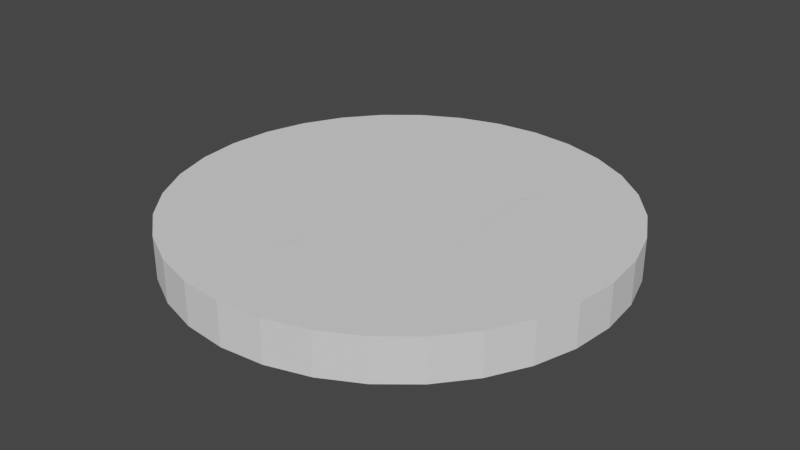# Source: Target.blend  (saved by Blender 3.5.10; exported with 4.5.12 LTS)
import bpy
from mathutils import Matrix  # noqa: F401  (used for matrix-valued properties, if any)

bpy.ops.wm.read_factory_settings(use_empty=True)
scene = bpy.context.scene
scene.name = 'Scene'

# ---- node groups
ng_auto_smooth = bpy.data.node_groups.new('Auto Smooth', 'GeometryNodeTree')
_s = ng_auto_smooth.interface.new_socket(name='Geometry', in_out='OUTPUT', socket_type='NodeSocketGeometry')
_s = ng_auto_smooth.interface.new_socket(name='Geometry', in_out='INPUT', socket_type='NodeSocketGeometry')
_s = ng_auto_smooth.interface.new_socket(name='Angle', in_out='INPUT', socket_type='NodeSocketFloat')
_s.subtype = 'ANGLE'
_s.min_value = 0.0
_s.max_value = 3.142
ng_auto_smooth.is_modifier = True
_N = ng_auto_smooth.nodes; _L = ng_auto_smooth.links
n0 = _N.new('NodeGroupOutput'); n0.name = 'Group Output'; n0.location = (480, -100)
n1 = _N.new('NodeGroupInput'); n1.name = 'Group Input'; n1.location = (-420, -300)
n2 = _N.new('NodeGroupInput'); n2.name = 'Group Input.001'; n2.location = (-60, -100)
n3 = _N.new('GeometryNodeSetShadeSmooth'); n3.name = 'Set Shade Smooth'; n3.location = (120, -100)
n3.domain = 'EDGE'
n4 = _N.new('GeometryNodeSetShadeSmooth'); n4.name = 'Set Shade Smooth.001'; n4.location = (300, -100)
n5 = _N.new('GeometryNodeInputMeshEdgeAngle'); n5.name = 'Edge Angle'; n5.location = (-420, -220)
n6 = _N.new('GeometryNodeInputEdgeSmooth'); n6.name = 'Is Edge Smooth'; n6.location = (-60, -160)
n7 = _N.new('GeometryNodeInputShadeSmooth'); n7.name = 'Is Face Smooth'; n7.location = (-240, -340)
n8 = _N.new('FunctionNodeBooleanMath'); n8.name = 'Boolean Math'; n8.location = (-60, -220)
n9 = _N.new('FunctionNodeCompare'); n9.name = 'Compare'; n9.location = (-240, -180)
n9.operation = 'LESS_EQUAL'
_L.new(n5.outputs[0], n9.inputs[0])
_L.new(n4.outputs[0], n0.inputs[0])
_L.new(n1.outputs[1], n9.inputs[1])
_L.new(n9.outputs[0], n8.inputs[0])
_L.new(n7.outputs[0], n8.inputs[1])
_L.new(n2.outputs[0], n3.inputs[0])
_L.new(n6.outputs[0], n3.inputs[1])
_L.new(n3.outputs[0], n4.inputs[0])
_L.new(n8.outputs[0], n3.inputs[2])
n0.is_active_output = True

# ---- world
world_world = bpy.data.worlds.new('World'); scene.world = world_world
world_world.use_nodes = True; world_world.node_tree.nodes.clear()
_N = world_world.node_tree.nodes; _L = world_world.node_tree.links
n0 = _N.new('ShaderNodeOutputWorld'); n0.name = 'World Output'; n0.location = (300, 300)
n1 = _N.new('ShaderNodeBackground'); n1.name = 'Background'; n1.location = (10, 300)
n1.inputs[0].default_value = (0.05088, 0.05088, 0.05088, 1.0)
_L.new(n1.outputs[0], n0.inputs[0])
n0.is_active_output = True
world_world.color = (0.05088, 0.05088, 0.05088)
world_world.use_sun_shadow = False
world_world.sun_shadow_jitter_overblur = 0.0

# ---- meshes
me_circle_004 = bpy.data.meshes.new('Circle.004')
me_circle_004.from_pydata([(0.0, 1.0, 0.0), (-0.1951, 0.9808, 0.0), (-0.3827, 0.9239, 0.0), (-0.5556, 0.8315, 0.0), (-0.7071, 0.7071, 0.0), (-0.8315, 0.5556, 0.0), (-0.9239, 0.3827, 0.0), (-0.9808, 0.1951, 0.0), (-1.0, 0.0, 0.0), (-0.9808, -0.1951, 0.0), (-0.9239, -0.3827, 0.0), (-0.8315, -0.5556, 0.0), (-0.7071, -0.7071, 0.0), (-0.5556, -0.8315, 0.0), (-0.3827, -0.9239, 0.0), (-0.1951, -0.9808, 0.0), (0.0, -1.0, 0.0), (0.1951, -0.9808, 0.0), (0.3827, -0.9239, 0.0), (0.5556, -0.8315, 0.0), (0.7071, -0.7071, 0.0), (0.8315, -0.5556, 0.0), (0.9239, -0.3827, 0.0), (0.9808, -0.1951, 0.0), (1.0, 0.0, 0.0), (0.9808, 0.1951, 0.0), (0.9239, 0.3827, 0.0), (0.8315, 0.5556, 0.0), (0.7071, 0.7071, 0.0), (0.5556, 0.8315, 0.0), (0.3827, 0.9239, 0.0), (0.1951, 0.9808, 0.0), (0.4691, 0.8777, 0.0), (0.7693, 0.6313, 0.0), (0.7382, 0.6692, 0.0), (-0.2889, -0.9523, 0.0), (-0.242, -0.9666, 0.0), (-0.3827, 0.9239, 0.1918), (-0.1951, 0.9808, 0.1918), (0.0, 1.0, 0.1918), (-0.5556, 0.8315, 0.1918), (-0.7071, 0.7071, 0.1918), (-0.8315, 0.5556, 0.1918), (-0.9239, 0.3827, 0.1918), (-0.9808, 0.1951, 0.1918), (-1.0, 0.0, 0.1918), (-0.9808, -0.1951, 0.1918), (-0.9239, -0.3827, 0.1918), (-0.8315, -0.5556, 0.1918), (-0.7071, -0.7071, 0.1918), (-0.5556, -0.8315, 0.1918), (-0.3827, -0.9239, 0.1918), (-0.2889, -0.9523, 0.1918), (0.0, -1.0, 0.1918), (-0.1951, -0.9808, 0.1918), (0.1951, -0.9808, 0.1918), (0.3827, -0.9239, 0.1918), (0.5556, -0.8315, 0.1918), (0.7071, -0.7071, 0.1918), (0.8315, -0.5556, 0.1918), (0.9239, -0.3827, 0.1918), (0.9808, -0.1951, 0.1918), (1.0, 0.0, 0.1918), (0.9808, 0.1951, 0.1918), (0.9239, 0.3827, 0.1918), (0.8315, 0.5556, 0.1918), (0.7693, 0.6313, 0.1918), (0.5556, 0.8315, 0.1918), (0.7071, 0.7071, 0.1918), (0.4691, 0.8777, 0.1918), (0.1951, 0.9808, 0.1918), (0.3827, 0.9239, 0.1918), (0.7382, 0.6692, 0.1918), (-0.242, -0.9666, 0.1918)], [], [(1, 0, 31, 30, 32, 29, 28, 34, 33, 27, 26, 25, 24, 23, 22, 21, 20, 19, 18, 17, 16, 15, 36, 35, 14, 13, 12, 11, 10, 9, 8, 7, 6, 5, 4, 3, 2), (26, 27, 65, 64), (13, 14, 51, 50), (0, 1, 38, 39), (27, 33, 66, 65), (14, 35, 52, 51), (1, 2, 37, 38), (28, 29, 67, 68), (15, 16, 53, 54), (2, 3, 40, 37), (29, 32, 69, 67), (16, 17, 55, 53), (3, 4, 41, 40), (30, 31, 70, 71), (17, 18, 56, 55), (4, 5, 42, 41), (31, 0, 39, 70), (18, 19, 57, 56), (5, 6, 43, 42), (32, 30, 71, 69), (19, 20, 58, 57), (6, 7, 44, 43), (33, 34, 72, 66), (20, 21, 59, 58), (7, 8, 45, 44), (34, 28, 68, 72), (21, 22, 60, 59), (8, 9, 46, 45), (35, 36, 73, 52), (22, 23, 61, 60), (9, 10, 47, 46), (23, 24, 62, 61), (10, 11, 48, 47), (36, 15, 54, 73), (24, 25, 63, 62), (11, 12, 49, 48), (25, 26, 64, 63), (12, 13, 50, 49)])
_uv = me_circle_004.uv_layers.new(name='UVMap')
_uv.uv.foreach_set('vector', [0.0, 0.0, 0.0, 0.0, 0.0, 0.0, 0.0, 0.0, 0.0, 0.0, 0.0, 0.0, 0.0, 0.0, 0.0, 0.0, 0.0, 0.0, 0.0, 0.0, 0.0, 0.0, 0.0, 0.0, 0.0, 0.0, 0.0, 0.0, 0.0, 0.0, 0.0, 0.0, 0.0, 0.0, 0.0, 0.0, 0.0, 0.0, 0.0, 0.0, 0.0, 0.0, 0.0, 0.0, 0.0, 0.0, 0.0, 0.0, 0.0, 0.0, 0.0, 0.0, 0.0, 0.0, 0.0, 0.0, 0.0, 0.0, 0.0, 0.0, 0.0, 0.0, 0.0, 0.0, 0.0, 0.0, 0.0, 0.0, 0.0, 0.0, 0.0, 0.0, 0.0, 0.0, 0.0, 0.0, 0.0, 0.0, 0.0, 0.0, 0.0, 0.0, 0.0, 0.0, 0.0, 0.0, 0.0, 0.0, 0.0, 0.0, 0.0, 0.0, 0.0, 0.0, 0.0, 0.0, 0.0, 0.0, 0.0, 0.0, 0.0, 0.0, 0.0, 0.0, 0.0, 0.0, 0.0, 0.0, 0.0, 0.0, 0.0, 0.0, 0.0, 0.0, 0.0, 0.0, 0.0, 0.0, 0.0, 0.0, 0.0, 0.0, 0.0, 0.0, 0.0, 0.0, 0.0, 0.0, 0.0, 0.0, 0.0, 0.0, 0.0, 0.0, 0.0, 0.0, 0.0, 0.0, 0.0, 0.0, 0.0, 0.0, 0.0, 0.0, 0.0, 0.0, 0.0, 0.0, 0.0, 0.0, 0.0, 0.0, 0.0, 0.0, 0.0, 0.0, 0.0, 0.0, 0.0, 0.0, 0.0, 0.0, 0.0, 0.0, 0.0, 0.0, 0.0, 0.0, 0.0, 0.0, 0.0, 0.0, 0.0, 0.0, 0.0, 0.0, 0.0, 0.0, 0.0, 0.0, 0.0, 0.0, 0.0, 0.0, 0.0, 0.0, 0.0, 0.0, 0.0, 0.0, 0.0, 0.0, 0.0, 0.0, 0.0, 0.0, 0.0, 0.0, 0.0, 0.0, 0.0, 0.0, 0.0, 0.0, 0.0, 0.0, 0.0, 0.0, 0.0, 0.0, 0.0, 0.0, 0.0, 0.0, 0.0, 0.0, 0.0, 0.0, 0.0, 0.0, 0.0, 0.0, 0.0, 0.0, 0.0, 0.0, 0.0, 0.0, 0.0, 0.0, 0.0, 0.0, 0.0, 0.0, 0.0, 0.0, 0.0, 0.0, 0.0, 0.0, 0.0, 0.0, 0.0, 0.0, 0.0, 0.0, 0.0, 0.0, 0.0, 0.0, 0.0, 0.0, 0.0, 0.0, 0.0, 0.0, 0.0, 0.0, 0.0, 0.0, 0.0, 0.0, 0.0, 0.0, 0.0, 0.0, 0.0, 0.0, 0.0, 0.0, 0.0, 0.0, 0.0, 0.0, 0.0, 0.0, 0.0, 0.0, 0.0, 0.0, 0.0, 0.0, 0.0, 0.0, 0.0, 0.0, 0.0, 0.0, 0.0, 0.0, 0.0, 0.0, 0.0, 0.0, 0.0, 0.0, 0.0, 0.0, 0.0, 0.0, 0.0, 0.0, 0.0, 0.0, 0.0, 0.0, 0.0, 0.0, 0.0, 0.0, 0.0, 0.0, 0.0, 0.0, 0.0, 0.0, 0.0, 0.0, 0.0, 0.0, 0.0, 0.0, 0.0, 0.0, 0.0, 0.0, 0.0, 0.0, 0.0, 0.0, 0.0, 0.0, 0.0, 0.0, 0.0, 0.0, 0.0, 0.0, 0.0, 0.0, 0.0, 0.0, 0.0, 0.0, 0.0, 0.0, 0.0, 0.0, 0.0, 0.0, 0.0, 0.0, 0.0, 0.0, 0.0, 0.0, 0.0, 0.0, 0.0, 0.0, 0.0, 0.0, 0.0, 0.0, 0.0, 0.0, 0.0, 0.0, 0.0, 0.0])
me_circle_004.update()
me_circle_005 = bpy.data.meshes.new('Circle.005')
me_circle_005.from_pydata([(0.0, 0.4898, 0.1918), (-0.09556, 0.4804, 0.1918), (-0.1874, 0.4525, 0.1918), (-0.2721, 0.4073, 0.1918), (-0.3463, 0.3463, 0.1918), (-0.4073, 0.2721, 0.1918), (-0.4525, 0.1874, 0.1918), (-0.4804, 0.09556, 0.1918), (-0.4898, 0.0, 0.1918), (-0.4804, -0.09556, 0.1918), (-0.4525, -0.1874, 0.1918), (-0.4073, -0.2721, 0.1918), (-0.3463, -0.3463, 0.1918), (-0.2721, -0.4073, 0.1918), (-0.1874, -0.4525, 0.1918), (-0.09556, -0.4804, 0.1918), (-5.878e-09, -0.4898, 0.1918), (0.09556, -0.4804, 0.1918), (0.1874, -0.4525, 0.1918), (0.2721, -0.4073, 0.1918), (0.3463, -0.3463, 0.1918), (0.4073, -0.2721, 0.1918), (0.4525, -0.1874, 0.1918), (0.4804, -0.09556, 0.1918), (0.4898, 0.0, 0.1918), (0.4804, 0.09556, 0.1918), (0.4525, 0.1874, 0.1918), (0.4073, 0.2721, 0.1918), (0.3463, 0.3463, 0.1918), (0.2721, 0.4073, 0.1918), (0.1874, 0.4525, 0.1918), (0.09556, 0.4804, 0.1918), (0.2298, 0.4299, 0.1918), (0.3768, 0.3092, 0.1918), (0.3457, 0.3471, 0.1918), (-0.1415, -0.4665, 0.1918), (-0.0946, -0.4807, 0.1918)], [], [(23, 24, 25, 26), (30, 20, 21), (31, 18, 19), (8, 6, 7), (2, 15, 16), (4, 13, 14), (4, 5, 10, 11), (34, 22, 23, 33), (19, 20, 30), (21, 22, 34), (3, 14, 35), (4, 11, 12), (13, 4, 12), (10, 5, 6, 8, 9), (0, 17, 18), (31, 0, 18), (0, 1, 17), (17, 1, 16), (1, 2, 16), (15, 2, 35, 36), (2, 3, 35), (3, 4, 14), (31, 19, 30), (32, 30, 21, 29), (29, 21, 34, 28), (33, 23, 26, 27)])
_uv = me_circle_005.uv_layers.new(name='UVMap')
_uv.uv.foreach_set('vector', [0.0, 0.0, 0.0, 0.0, 0.0, 0.0, 0.0, 0.0, 0.0, 0.0, 0.0, 0.0, 0.0, 0.0, 0.0, 0.0, 0.0, 0.0, 0.0, 0.0, 0.0, 0.0, 0.0, 0.0, 0.0, 0.0, 0.0, 0.0, 0.0, 0.0, 0.0, 0.0, 0.0, 0.0, 0.0, 0.0, 0.0, 0.0, 0.0, 0.0, 0.0, 0.0, 0.0, 0.0, 0.0, 0.0, 0.0, 0.0, 0.0, 0.0, 0.0, 0.0, 0.0, 0.0, 0.0, 0.0, 0.0, 0.0, 0.0, 0.0, 0.0, 0.0, 0.0, 0.0, 0.0, 0.0, 0.0, 0.0, 0.0, 0.0, 0.0, 0.0, 0.0, 0.0, 0.0, 0.0, 0.0, 0.0, 0.0, 0.0, 0.0, 0.0, 0.0, 0.0, 0.0, 0.0, 0.0, 0.0, 0.0, 0.0, 0.0, 0.0, 0.0, 0.0, 0.0, 0.0, 0.0, 0.0, 0.0, 0.0, 0.0, 0.0, 0.0, 0.0, 0.0, 0.0, 0.0, 0.0, 0.0, 0.0, 0.0, 0.0, 0.0, 0.0, 0.0, 0.0, 0.0, 0.0, 0.0, 0.0, 0.0, 0.0, 0.0, 0.0, 0.0, 0.0, 0.0, 0.0, 0.0, 0.0, 0.0, 0.0, 0.0, 0.0, 0.0, 0.0, 0.0, 0.0, 0.0, 0.0, 0.0, 0.0, 0.0, 0.0, 0.0, 0.0, 0.0, 0.0, 0.0, 0.0, 0.0, 0.0, 0.0, 0.0, 0.0, 0.0, 0.0, 0.0, 0.0, 0.0, 0.0, 0.0, 0.0, 0.0, 0.0, 0.0, 0.0, 0.0, 0.0, 0.0, 0.0, 0.0, 0.0, 0.0])
me_circle_005.update()
me_circle_006 = bpy.data.meshes.new('Circle.006')
me_circle_006.from_pydata([(0.0, 0.4898, 0.1918), (-0.09556, 0.4804, 0.1918), (-0.1874, 0.4525, 0.1918), (-0.2721, 0.4073, 0.1918), (-0.3463, 0.3463, 0.1918), (-0.4073, 0.2721, 0.1918), (-0.4525, 0.1874, 0.1918), (-0.4804, 0.09556, 0.1918), (-0.4898, 0.0, 0.1918), (-0.4804, -0.09556, 0.1918), (-0.4525, -0.1874, 0.1918), (-0.4073, -0.2721, 0.1918), (-0.3463, -0.3463, 0.1918), (-0.2721, -0.4073, 0.1918), (-0.1874, -0.4525, 0.1918), (-0.09556, -0.4804, 0.1918), (-5.878e-09, -0.4898, 0.1918), (0.09556, -0.4804, 0.1918), (0.1874, -0.4525, 0.1918), (0.2721, -0.4073, 0.1918), (0.3463, -0.3463, 0.1918), (0.4073, -0.2721, 0.1918), (0.4525, -0.1874, 0.1918), (0.4804, -0.09556, 0.1918), (0.4898, 0.0, 0.1918), (0.4804, 0.09556, 0.1918), (0.4525, 0.1874, 0.1918), (0.4073, 0.2721, 0.1918), (0.3463, 0.3463, 0.1918), (0.2721, 0.4073, 0.1918), (0.1874, 0.4525, 0.1918), (0.09556, 0.4804, 0.1918), (0.2298, 0.4299, 0.1918), (0.3768, 0.3092, 0.1918), (0.3457, 0.3471, 0.1918), (-0.1415, -0.4665, 0.1918), (-0.0946, -0.4807, 0.1918), (-0.2549, 0.6153, 0.1918), (-0.1299, 0.6532, 0.1918), (0.0, 0.666, 0.1918), (-0.37, 0.5538, 0.1918), (-0.4709, 0.4709, 0.1918), (-0.5538, 0.37, 0.1918), (-0.6153, 0.2549, 0.1918), (-0.6532, 0.1299, 0.1918), (-0.666, 0.0, 0.1918), (-0.6532, -0.1299, 0.1918), (-0.6153, -0.2549, 0.1918), (-0.5538, -0.37, 0.1918), (-0.4709, -0.4709, 0.1918), (-0.37, -0.5538, 0.1918), (-0.2549, -0.6153, 0.1918), (-0.1924, -0.6343, 0.1918), (-1.921e-09, -0.666, 0.1918), (-0.1299, -0.6532, 0.1918), (0.1299, -0.6532, 0.1918), (0.2549, -0.6153, 0.1918), (0.37, -0.5538, 0.1918), (0.4709, -0.4709, 0.1918), (0.5538, -0.37, 0.1918), (0.6153, -0.2549, 0.1918), (0.6532, -0.1299, 0.1918), (0.666, 0.0, 0.1918), (0.6532, 0.1299, 0.1918), (0.6153, 0.2549, 0.1918), (0.5538, 0.37, 0.1918), (0.5124, 0.4205, 0.1918), (0.37, 0.5538, 0.1918), (0.4709, 0.4709, 0.1918), (0.3124, 0.5845, 0.1918), (0.1299, 0.6532, 0.1918), (0.2549, 0.6153, 0.1918), (0.4813, 0.4584, 0.1918), (-0.1455, -0.6485, 0.1918)], [], [(2, 1, 38, 37), (1, 0, 39, 38), (3, 2, 37, 40), (4, 3, 40, 41), (5, 4, 41, 42), (6, 5, 42, 43), (7, 6, 43, 44), (8, 7, 44, 45), (9, 8, 45, 46), (10, 9, 46, 47), (11, 10, 47, 48), (12, 11, 48, 49), (13, 12, 49, 50), (14, 13, 50, 51), (35, 14, 51, 52), (16, 15, 54, 53), (17, 16, 53, 55), (18, 17, 55, 56), (19, 18, 56, 57), (20, 19, 57, 58), (21, 20, 58, 59), (22, 21, 59, 60), (23, 22, 60, 61), (24, 23, 61, 62), (25, 24, 62, 63), (26, 25, 63, 64), (27, 26, 64, 65), (33, 27, 65, 66), (29, 28, 68, 67), (32, 29, 67, 69), (31, 30, 71, 70), (0, 31, 70, 39), (30, 32, 69, 71), (34, 33, 66, 72), (28, 34, 72, 68), (36, 35, 52, 73), (15, 36, 73, 54)])
_uv = me_circle_006.uv_layers.new(name='UVMap')
_uv.uv.foreach_set('vector', [0.0, 0.0, 0.0, 0.0, 0.0, 0.0, 0.0, 0.0, 0.0, 0.0, 0.0, 0.0, 0.0, 0.0, 0.0, 0.0, 0.0, 0.0, 0.0, 0.0, 0.0, 0.0, 0.0, 0.0, 0.0, 0.0, 0.0, 0.0, 0.0, 0.0, 0.0, 0.0, 0.0, 0.0, 0.0, 0.0, 0.0, 0.0, 0.0, 0.0, 0.0, 0.0, 0.0, 0.0, 0.0, 0.0, 0.0, 0.0, 0.0, 0.0, 0.0, 0.0, 0.0, 0.0, 0.0, 0.0, 0.0, 0.0, 0.0, 0.0, 0.0, 0.0, 0.0, 0.0, 0.0, 0.0, 0.0, 0.0, 0.0, 0.0, 0.0, 0.0, 0.0, 0.0, 0.0, 0.0, 0.0, 0.0, 0.0, 0.0, 0.0, 0.0, 0.0, 0.0, 0.0, 0.0, 0.0, 0.0, 0.0, 0.0, 0.0, 0.0, 0.0, 0.0, 0.0, 0.0, 0.0, 0.0, 0.0, 0.0, 0.0, 0.0, 0.0, 0.0, 0.0, 0.0, 0.0, 0.0, 0.0, 0.0, 0.0, 0.0, 0.0, 0.0, 0.0, 0.0, 0.0, 0.0, 0.0, 0.0, 0.0, 0.0, 0.0, 0.0, 0.0, 0.0, 0.0, 0.0, 0.0, 0.0, 0.0, 0.0, 0.0, 0.0, 0.0, 0.0, 0.0, 0.0, 0.0, 0.0, 0.0, 0.0, 0.0, 0.0, 0.0, 0.0, 0.0, 0.0, 0.0, 0.0, 0.0, 0.0, 0.0, 0.0, 0.0, 0.0, 0.0, 0.0, 0.0, 0.0, 0.0, 0.0, 0.0, 0.0, 0.0, 0.0, 0.0, 0.0, 0.0, 0.0, 0.0, 0.0, 0.0, 0.0, 0.0, 0.0, 0.0, 0.0, 0.0, 0.0, 0.0, 0.0, 0.0, 0.0, 0.0, 0.0, 0.0, 0.0, 0.0, 0.0, 0.0, 0.0, 0.0, 0.0, 0.0, 0.0, 0.0, 0.0, 0.0, 0.0, 0.0, 0.0, 0.0, 0.0, 0.0, 0.0, 0.0, 0.0, 0.0, 0.0, 0.0, 0.0, 0.0, 0.0, 0.0, 0.0, 0.0, 0.0, 0.0, 0.0, 0.0, 0.0, 0.0, 0.0, 0.0, 0.0, 0.0, 0.0, 0.0, 0.0, 0.0, 0.0, 0.0, 0.0, 0.0, 0.0, 0.0, 0.0, 0.0, 0.0, 0.0, 0.0, 0.0, 0.0, 0.0, 0.0, 0.0, 0.0, 0.0, 0.0, 0.0, 0.0, 0.0, 0.0, 0.0, 0.0, 0.0, 0.0, 0.0, 0.0, 0.0, 0.0, 0.0, 0.0, 0.0, 0.0, 0.0, 0.0, 0.0, 0.0, 0.0, 0.0, 0.0, 0.0, 0.0, 0.0, 0.0, 0.0, 0.0, 0.0, 0.0, 0.0, 0.0, 0.0, 0.0, 0.0, 0.0, 0.0, 0.0, 0.0, 0.0, 0.0, 0.0, 0.0, 0.0, 0.0])
me_circle_006.update()
me_circle_007 = bpy.data.meshes.new('Circle.007')
me_circle_007.from_pydata([(-0.3203, 0.7733, 0.1918), (-0.1633, 0.821, 0.1918), (0.0, 0.8371, 0.1918), (-0.465, 0.696, 0.1918), (-0.5919, 0.5919, 0.1918), (-0.696, 0.465, 0.1918), (-0.7733, 0.3203, 0.1918), (-0.821, 0.1633, 0.1918), (-0.8371, 0.0, 0.1918), (-0.821, -0.1633, 0.1918), (-0.7733, -0.3203, 0.1918), (-0.696, -0.465, 0.1918), (-0.5919, -0.5919, 0.1918), (-0.465, -0.696, 0.1918), (-0.3203, -0.7733, 0.1918), (-0.2418, -0.7972, 0.1918), (0.0, -0.8371, 0.1918), (-0.1633, -0.821, 0.1918), (0.1633, -0.821, 0.1918), (0.3203, -0.7733, 0.1918), (0.465, -0.696, 0.1918), (0.5919, -0.5919, 0.1918), (0.696, -0.465, 0.1918), (0.7733, -0.3203, 0.1918), (0.821, -0.1633, 0.1918), (0.8371, 0.0, 0.1918), (0.821, 0.1633, 0.1918), (0.7733, 0.3203, 0.1918), (0.696, 0.465, 0.1918), (0.6439, 0.5285, 0.1918), (0.465, 0.696, 0.1918), (0.5919, 0.5919, 0.1918), (0.3927, 0.7347, 0.1918), (0.1633, 0.821, 0.1918), (0.3203, 0.7733, 0.1918), (0.6128, 0.5663, 0.1918), (-0.1949, -0.8114, 0.1918), (-0.2549, 0.6153, 0.1918), (-0.1299, 0.6532, 0.1918), (0.0, 0.666, 0.1918), (-0.37, 0.5538, 0.1918), (-0.4709, 0.4709, 0.1918), (-0.5538, 0.37, 0.1918), (-0.6153, 0.2549, 0.1918), (-0.6532, 0.1299, 0.1918), (-0.666, 0.0, 0.1918), (-0.6532, -0.1299, 0.1918), (-0.6153, -0.2549, 0.1918), (-0.5538, -0.37, 0.1918), (-0.4709, -0.4709, 0.1918), (-0.37, -0.5538, 0.1918), (-0.2549, -0.6153, 0.1918), (-0.1924, -0.6343, 0.1918), (-1.921e-09, -0.666, 0.1918), (-0.1299, -0.6532, 0.1918), (0.1299, -0.6532, 0.1918), (0.2549, -0.6153, 0.1918), (0.37, -0.5538, 0.1918), (0.4709, -0.4709, 0.1918), (0.5538, -0.37, 0.1918), (0.6153, -0.2549, 0.1918), (0.6532, -0.1299, 0.1918), (0.666, 0.0, 0.1918), (0.6532, 0.1299, 0.1918), (0.6153, 0.2549, 0.1918), (0.5538, 0.37, 0.1918), (0.5124, 0.4205, 0.1918), (0.37, 0.5538, 0.1918), (0.4709, 0.4709, 0.1918), (0.3124, 0.5845, 0.1918), (0.1299, 0.6532, 0.1918), (0.2549, 0.6153, 0.1918), (0.4813, 0.4584, 0.1918), (-0.1455, -0.6485, 0.1918)], [], [(37, 38, 1, 0), (38, 39, 2, 1), (40, 37, 0, 3), (41, 40, 3, 4), (42, 41, 4, 5), (43, 42, 5, 6), (44, 43, 6, 7), (45, 44, 7, 8), (46, 45, 8, 9), (47, 46, 9, 10), (48, 47, 10, 11), (49, 48, 11, 12), (50, 49, 12, 13), (51, 50, 13, 14), (52, 51, 14, 15), (53, 54, 17, 16), (55, 53, 16, 18), (56, 55, 18, 19), (57, 56, 19, 20), (58, 57, 20, 21), (59, 58, 21, 22), (60, 59, 22, 23), (61, 60, 23, 24), (62, 61, 24, 25), (63, 62, 25, 26), (64, 63, 26, 27), (65, 64, 27, 28), (66, 65, 28, 29), (67, 68, 31, 30), (69, 67, 30, 32), (70, 71, 34, 33), (39, 70, 33, 2), (71, 69, 32, 34), (72, 66, 29, 35), (68, 72, 35, 31), (73, 52, 15, 36), (54, 73, 36, 17)])
_uv = me_circle_007.uv_layers.new(name='UVMap')
_uv.uv.foreach_set('vector', [0.0, 0.0, 0.0, 0.0, 0.0, 0.0, 0.0, 0.0, 0.0, 0.0, 0.0, 0.0, 0.0, 0.0, 0.0, 0.0, 0.0, 0.0, 0.0, 0.0, 0.0, 0.0, 0.0, 0.0, 0.0, 0.0, 0.0, 0.0, 0.0, 0.0, 0.0, 0.0, 0.0, 0.0, 0.0, 0.0, 0.0, 0.0, 0.0, 0.0, 0.0, 0.0, 0.0, 0.0, 0.0, 0.0, 0.0, 0.0, 0.0, 0.0, 0.0, 0.0, 0.0, 0.0, 0.0, 0.0, 0.0, 0.0, 0.0, 0.0, 0.0, 0.0, 0.0, 0.0, 0.0, 0.0, 0.0, 0.0, 0.0, 0.0, 0.0, 0.0, 0.0, 0.0, 0.0, 0.0, 0.0, 0.0, 0.0, 0.0, 0.0, 0.0, 0.0, 0.0, 0.0, 0.0, 0.0, 0.0, 0.0, 0.0, 0.0, 0.0, 0.0, 0.0, 0.0, 0.0, 0.0, 0.0, 0.0, 0.0, 0.0, 0.0, 0.0, 0.0, 0.0, 0.0, 0.0, 0.0, 0.0, 0.0, 0.0, 0.0, 0.0, 0.0, 0.0, 0.0, 0.0, 0.0, 0.0, 0.0, 0.0, 0.0, 0.0, 0.0, 0.0, 0.0, 0.0, 0.0, 0.0, 0.0, 0.0, 0.0, 0.0, 0.0, 0.0, 0.0, 0.0, 0.0, 0.0, 0.0, 0.0, 0.0, 0.0, 0.0, 0.0, 0.0, 0.0, 0.0, 0.0, 0.0, 0.0, 0.0, 0.0, 0.0, 0.0, 0.0, 0.0, 0.0, 0.0, 0.0, 0.0, 0.0, 0.0, 0.0, 0.0, 0.0, 0.0, 0.0, 0.0, 0.0, 0.0, 0.0, 0.0, 0.0, 0.0, 0.0, 0.0, 0.0, 0.0, 0.0, 0.0, 0.0, 0.0, 0.0, 0.0, 0.0, 0.0, 0.0, 0.0, 0.0, 0.0, 0.0, 0.0, 0.0, 0.0, 0.0, 0.0, 0.0, 0.0, 0.0, 0.0, 0.0, 0.0, 0.0, 0.0, 0.0, 0.0, 0.0, 0.0, 0.0, 0.0, 0.0, 0.0, 0.0, 0.0, 0.0, 0.0, 0.0, 0.0, 0.0, 0.0, 0.0, 0.0, 0.0, 0.0, 0.0, 0.0, 0.0, 0.0, 0.0, 0.0, 0.0, 0.0, 0.0, 0.0, 0.0, 0.0, 0.0, 0.0, 0.0, 0.0, 0.0, 0.0, 0.0, 0.0, 0.0, 0.0, 0.0, 0.0, 0.0, 0.0, 0.0, 0.0, 0.0, 0.0, 0.0, 0.0, 0.0, 0.0, 0.0, 0.0, 0.0, 0.0, 0.0, 0.0, 0.0, 0.0, 0.0, 0.0, 0.0, 0.0, 0.0, 0.0, 0.0, 0.0, 0.0, 0.0, 0.0, 0.0, 0.0, 0.0, 0.0, 0.0, 0.0, 0.0, 0.0, 0.0, 0.0, 0.0, 0.0, 0.0, 0.0, 0.0, 0.0, 0.0, 0.0])
me_circle_007.update()
me_circle_008 = bpy.data.meshes.new('Circle.008')
me_circle_008.from_pydata([(-0.3827, 0.9239, 0.1918), (-0.1951, 0.9808, 0.1918), (0.0, 1.0, 0.1918), (-0.5556, 0.8315, 0.1918), (-0.7071, 0.7071, 0.1918), (-0.8315, 0.5556, 0.1918), (-0.9239, 0.3827, 0.1918), (-0.9808, 0.1951, 0.1918), (-1.0, 0.0, 0.1918), (-0.9808, -0.1951, 0.1918), (-0.9239, -0.3827, 0.1918), (-0.8315, -0.5556, 0.1918), (-0.7071, -0.7071, 0.1918), (-0.5556, -0.8315, 0.1918), (-0.3827, -0.9239, 0.1918), (-0.2889, -0.9523, 0.1918), (0.0, -1.0, 0.1918), (-0.1951, -0.9808, 0.1918), (0.1951, -0.9808, 0.1918), (0.3827, -0.9239, 0.1918), (0.5556, -0.8315, 0.1918), (0.7071, -0.7071, 0.1918), (0.8315, -0.5556, 0.1918), (0.9239, -0.3827, 0.1918), (0.9808, -0.1951, 0.1918), (1.0, 0.0, 0.1918), (0.9808, 0.1951, 0.1918), (0.9239, 0.3827, 0.1918), (0.8315, 0.5556, 0.1918), (0.7693, 0.6313, 0.1918), (0.5556, 0.8315, 0.1918), (0.7071, 0.7071, 0.1918), (0.4691, 0.8777, 0.1918), (0.1951, 0.9808, 0.1918), (0.3827, 0.9239, 0.1918), (0.7382, 0.6692, 0.1918), (-0.242, -0.9666, 0.1918), (-0.3203, 0.7733, 0.1918), (-0.1633, 0.821, 0.1918), (0.0, 0.8371, 0.1918), (-0.465, 0.696, 0.1918), (-0.5919, 0.5919, 0.1918), (-0.696, 0.465, 0.1918), (-0.7733, 0.3203, 0.1918), (-0.821, 0.1633, 0.1918), (-0.8371, 0.0, 0.1918), (-0.821, -0.1633, 0.1918), (-0.7733, -0.3203, 0.1918), (-0.696, -0.465, 0.1918), (-0.5919, -0.5919, 0.1918), (-0.465, -0.696, 0.1918), (-0.3203, -0.7733, 0.1918), (-0.2418, -0.7972, 0.1918), (0.0, -0.8371, 0.1918), (-0.1633, -0.821, 0.1918), (0.1633, -0.821, 0.1918), (0.3203, -0.7733, 0.1918), (0.465, -0.696, 0.1918), (0.5919, -0.5919, 0.1918), (0.696, -0.465, 0.1918), (0.7733, -0.3203, 0.1918), (0.821, -0.1633, 0.1918), (0.8371, 0.0, 0.1918), (0.821, 0.1633, 0.1918), (0.7733, 0.3203, 0.1918), (0.696, 0.465, 0.1918), (0.6439, 0.5285, 0.1918), (0.465, 0.696, 0.1918), (0.5919, 0.5919, 0.1918), (0.3927, 0.7347, 0.1918), (0.1633, 0.821, 0.1918), (0.3203, 0.7733, 0.1918), (0.6128, 0.5663, 0.1918), (-0.1949, -0.8114, 0.1918)], [], [(37, 38, 1, 0), (38, 39, 2, 1), (40, 37, 0, 3), (41, 40, 3, 4), (42, 41, 4, 5), (43, 42, 5, 6), (44, 43, 6, 7), (45, 44, 7, 8), (46, 45, 8, 9), (47, 46, 9, 10), (48, 47, 10, 11), (49, 48, 11, 12), (50, 49, 12, 13), (51, 50, 13, 14), (52, 51, 14, 15), (53, 54, 17, 16), (55, 53, 16, 18), (56, 55, 18, 19), (57, 56, 19, 20), (58, 57, 20, 21), (59, 58, 21, 22), (60, 59, 22, 23), (61, 60, 23, 24), (62, 61, 24, 25), (63, 62, 25, 26), (64, 63, 26, 27), (65, 64, 27, 28), (66, 65, 28, 29), (67, 68, 31, 30), (69, 67, 30, 32), (70, 71, 34, 33), (39, 70, 33, 2), (71, 69, 32, 34), (72, 66, 29, 35), (68, 72, 35, 31), (73, 52, 15, 36), (54, 73, 36, 17)])
_uv = me_circle_008.uv_layers.new(name='UVMap')
_uv.uv.foreach_set('vector', [0.0, 0.0, 0.0, 0.0, 0.0, 0.0, 0.0, 0.0, 0.0, 0.0, 0.0, 0.0, 0.0, 0.0, 0.0, 0.0, 0.0, 0.0, 0.0, 0.0, 0.0, 0.0, 0.0, 0.0, 0.0, 0.0, 0.0, 0.0, 0.0, 0.0, 0.0, 0.0, 0.0, 0.0, 0.0, 0.0, 0.0, 0.0, 0.0, 0.0, 0.0, 0.0, 0.0, 0.0, 0.0, 0.0, 0.0, 0.0, 0.0, 0.0, 0.0, 0.0, 0.0, 0.0, 0.0, 0.0, 0.0, 0.0, 0.0, 0.0, 0.0, 0.0, 0.0, 0.0, 0.0, 0.0, 0.0, 0.0, 0.0, 0.0, 0.0, 0.0, 0.0, 0.0, 0.0, 0.0, 0.0, 0.0, 0.0, 0.0, 0.0, 0.0, 0.0, 0.0, 0.0, 0.0, 0.0, 0.0, 0.0, 0.0, 0.0, 0.0, 0.0, 0.0, 0.0, 0.0, 0.0, 0.0, 0.0, 0.0, 0.0, 0.0, 0.0, 0.0, 0.0, 0.0, 0.0, 0.0, 0.0, 0.0, 0.0, 0.0, 0.0, 0.0, 0.0, 0.0, 0.0, 0.0, 0.0, 0.0, 0.0, 0.0, 0.0, 0.0, 0.0, 0.0, 0.0, 0.0, 0.0, 0.0, 0.0, 0.0, 0.0, 0.0, 0.0, 0.0, 0.0, 0.0, 0.0, 0.0, 0.0, 0.0, 0.0, 0.0, 0.0, 0.0, 0.0, 0.0, 0.0, 0.0, 0.0, 0.0, 0.0, 0.0, 0.0, 0.0, 0.0, 0.0, 0.0, 0.0, 0.0, 0.0, 0.0, 0.0, 0.0, 0.0, 0.0, 0.0, 0.0, 0.0, 0.0, 0.0, 0.0, 0.0, 0.0, 0.0, 0.0, 0.0, 0.0, 0.0, 0.0, 0.0, 0.0, 0.0, 0.0, 0.0, 0.0, 0.0, 0.0, 0.0, 0.0, 0.0, 0.0, 0.0, 0.0, 0.0, 0.0, 0.0, 0.0, 0.0, 0.0, 0.0, 0.0, 0.0, 0.0, 0.0, 0.0, 0.0, 0.0, 0.0, 0.0, 0.0, 0.0, 0.0, 0.0, 0.0, 0.0, 0.0, 0.0, 0.0, 0.0, 0.0, 0.0, 0.0, 0.0, 0.0, 0.0, 0.0, 0.0, 0.0, 0.0, 0.0, 0.0, 0.0, 0.0, 0.0, 0.0, 0.0, 0.0, 0.0, 0.0, 0.0, 0.0, 0.0, 0.0, 0.0, 0.0, 0.0, 0.0, 0.0, 0.0, 0.0, 0.0, 0.0, 0.0, 0.0, 0.0, 0.0, 0.0, 0.0, 0.0, 0.0, 0.0, 0.0, 0.0, 0.0, 0.0, 0.0, 0.0, 0.0, 0.0, 0.0, 0.0, 0.0, 0.0, 0.0, 0.0, 0.0, 0.0, 0.0, 0.0, 0.0, 0.0, 0.0, 0.0, 0.0, 0.0, 0.0, 0.0, 0.0, 0.0, 0.0, 0.0, 0.0, 0.0, 0.0])
me_circle_008.update()

# ---- objects
ob_base = bpy.data.objects.new('Base', me_circle_004)
ob_inner = bpy.data.objects.new('Inner', me_circle_005)
ob_inner2 = bpy.data.objects.new('Inner2', me_circle_006)
ob_outer2 = bpy.data.objects.new('Outer2', me_circle_007)
ob_outer = bpy.data.objects.new('Outer', me_circle_008)

# ---- transforms, parenting, visibility, modifiers, constraints
ob_base.location = (0.0, 0.0, 0.0)
_m = ob_base.modifiers.new('Auto Smooth', 'NODES')
_m.node_group = ng_auto_smooth
_gi = [s.identifier for s in ng_auto_smooth.interface.items_tree if s.item_type == 'SOCKET' and s.in_out == 'INPUT']
_m[_gi[1]] = 0.5236  # Angle
ob_inner.location = (0.0, 0.0, 0.0)
_m = ob_inner.modifiers.new('Auto Smooth', 'NODES')
_m.node_group = ng_auto_smooth
_gi = [s.identifier for s in ng_auto_smooth.interface.items_tree if s.item_type == 'SOCKET' and s.in_out == 'INPUT']
_m[_gi[1]] = 0.5236  # Angle
ob_inner2.location = (0.0, 0.0, 0.0)
_m = ob_inner2.modifiers.new('Auto Smooth', 'NODES')
_m.node_group = ng_auto_smooth
_gi = [s.identifier for s in ng_auto_smooth.interface.items_tree if s.item_type == 'SOCKET' and s.in_out == 'INPUT']
_m[_gi[1]] = 0.5236  # Angle
ob_outer2.location = (0.0, 0.0, 0.0)
_m = ob_outer2.modifiers.new('Auto Smooth', 'NODES')
_m.node_group = ng_auto_smooth
_gi = [s.identifier for s in ng_auto_smooth.interface.items_tree if s.item_type == 'SOCKET' and s.in_out == 'INPUT']
_m[_gi[1]] = 0.5236  # Angle
ob_outer.location = (0.0, 0.0, 0.0)
_m = ob_outer.modifiers.new('Auto Smooth', 'NODES')
_m.node_group = ng_auto_smooth
_gi = [s.identifier for s in ng_auto_smooth.interface.items_tree if s.item_type == 'SOCKET' and s.in_out == 'INPUT']
_m[_gi[1]] = 0.5236  # Angle

# ---- collection membership
scene.collection.objects.link(ob_base)
scene.collection.objects.link(ob_inner)
scene.collection.objects.link(ob_inner2)
scene.collection.objects.link(ob_outer2)
scene.collection.objects.link(ob_outer)

# ---- scene / render settings (as saved in the file)
scene.frame_start = 1; scene.frame_end = 250; scene.frame_set(1)
scene.render.engine = 'BLENDER_EEVEE_NEXT'
scene.cycles.sampling_pattern = 'TABULATED_SOBOL'
scene.view_settings.view_transform = 'Filmic'
bpy.context.view_layer.update()

# ---- added for rendering (the .blend has no active camera and no usable light): camera, sun
cam_auto = bpy.data.cameras.new('AutoCamera')
cam_auto.lens = 50.0
cam_auto.sensor_width = 36.0
cam_auto.clip_end = 1000.0
ob_auto_camera = bpy.data.objects.new('AutoCamera', cam_auto)
scene.collection.objects.link(ob_auto_camera)
ob_auto_camera.location = (2.62294, -3.14753, 2.19424)
ob_auto_camera.rotation_euler = (1.09748, -7.21219e-08, 0.694738)
scene.camera = ob_auto_camera
light_auto_sun = bpy.data.lights.new('AutoSun', 'SUN')
light_auto_sun.energy = 3.0
light_auto_sun.angle = 0.0523599
ob_auto_sun = bpy.data.objects.new('AutoSun', light_auto_sun)
scene.collection.objects.link(ob_auto_sun)
ob_auto_sun.rotation_euler = (0.872665, 0.174533, 0.523599)
bpy.context.view_layer.update()
